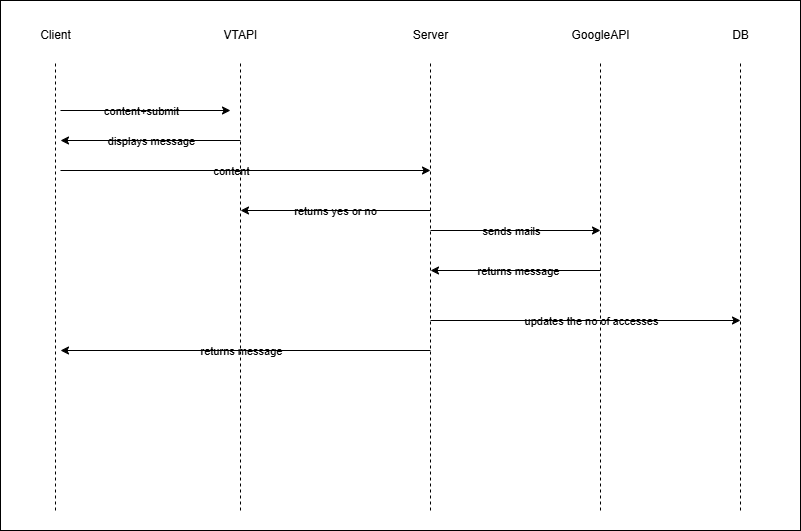

The diagram above was exported from draw.io. Its source (the exported page's mxGraphModel, read from the mxfile embedded in the PNG):
<mxGraphModel dx="1026" dy="340" grid="1" gridSize="10" guides="1" tooltips="1" connect="1" arrows="1" fold="1" page="1" pageScale="1" pageWidth="850" pageHeight="1100" math="0" shadow="0">
  <root>
    <mxCell id="0" />
    <mxCell id="1" parent="0" />
    <mxCell id="2" value="" style="rounded=0;whiteSpace=wrap;html=1;" parent="1" vertex="1">
      <mxGeometry x="220" y="370" width="800" height="530" as="geometry" />
    </mxCell>
    <mxCell id="rKCYXQZajkn75vGEkiJg-18" value="" style="endArrow=none;dashed=1;html=1;fontColor=#000000;strokeColor=#000000;" parent="1" edge="1">
      <mxGeometry width="50" height="50" relative="1" as="geometry">
        <mxPoint x="275" y="880" as="sourcePoint" />
        <mxPoint x="275" y="430" as="targetPoint" />
      </mxGeometry>
    </mxCell>
    <mxCell id="rKCYXQZajkn75vGEkiJg-19" value="Client" style="text;html=1;align=center;verticalAlign=middle;resizable=0;points=[];autosize=1;strokeColor=none;fillColor=none;fontColor=#000000;" parent="1" vertex="1">
      <mxGeometry x="250" y="390" width="50" height="30" as="geometry" />
    </mxCell>
    <mxCell id="rKCYXQZajkn75vGEkiJg-20" value="" style="endArrow=none;dashed=1;html=1;fontColor=#000000;strokeColor=#000000;" parent="1" edge="1">
      <mxGeometry width="50" height="50" relative="1" as="geometry">
        <mxPoint x="460" y="880" as="sourcePoint" />
        <mxPoint x="460" y="430" as="targetPoint" />
      </mxGeometry>
    </mxCell>
    <mxCell id="rKCYXQZajkn75vGEkiJg-21" value="VTAPI" style="text;html=1;align=center;verticalAlign=middle;resizable=0;points=[];autosize=1;strokeColor=none;fillColor=none;fontColor=#000000;" parent="1" vertex="1">
      <mxGeometry x="430" y="390" width="60" height="30" as="geometry" />
    </mxCell>
    <mxCell id="rKCYXQZajkn75vGEkiJg-22" value="" style="endArrow=none;dashed=1;html=1;fontColor=#000000;strokeColor=#000000;" parent="1" edge="1">
      <mxGeometry width="50" height="50" relative="1" as="geometry">
        <mxPoint x="650" y="880" as="sourcePoint" />
        <mxPoint x="650" y="430" as="targetPoint" />
      </mxGeometry>
    </mxCell>
    <mxCell id="rKCYXQZajkn75vGEkiJg-23" value="&lt;font style=&quot;&quot;&gt;Server&lt;/font&gt;" style="text;html=1;align=center;verticalAlign=middle;resizable=0;points=[];autosize=1;strokeColor=none;fillColor=none;fontColor=#000000;" parent="1" vertex="1">
      <mxGeometry x="620" y="390" width="60" height="30" as="geometry" />
    </mxCell>
    <mxCell id="rKCYXQZajkn75vGEkiJg-24" value="" style="endArrow=classic;html=1;rounded=0;fontColor=#000000;strokeColor=#000000;" parent="1" edge="1">
      <mxGeometry width="50" height="50" relative="1" as="geometry">
        <mxPoint x="280" y="480" as="sourcePoint" />
        <mxPoint x="450" y="480" as="targetPoint" />
      </mxGeometry>
    </mxCell>
    <mxCell id="rKCYXQZajkn75vGEkiJg-25" value="content+submit" style="edgeLabel;html=1;align=center;verticalAlign=middle;resizable=0;points=[];fontColor=#000000;labelBackgroundColor=none;" parent="rKCYXQZajkn75vGEkiJg-24" vertex="1" connectable="0">
      <mxGeometry x="-0.472" relative="1" as="geometry">
        <mxPoint x="35" as="offset" />
      </mxGeometry>
    </mxCell>
    <mxCell id="rKCYXQZajkn75vGEkiJg-28" value="" style="endArrow=classic;html=1;rounded=0;fontColor=#000000;strokeColor=#000000;" parent="1" edge="1">
      <mxGeometry width="50" height="50" relative="1" as="geometry">
        <mxPoint x="650" y="580" as="sourcePoint" />
        <mxPoint x="460" y="580" as="targetPoint" />
      </mxGeometry>
    </mxCell>
    <mxCell id="rKCYXQZajkn75vGEkiJg-29" value="returns yes or no" style="edgeLabel;html=1;align=center;verticalAlign=middle;resizable=0;points=[];fontColor=#000000;labelBackgroundColor=none;" parent="rKCYXQZajkn75vGEkiJg-28" vertex="1" connectable="0">
      <mxGeometry x="0.3178" relative="1" as="geometry">
        <mxPoint x="29" as="offset" />
      </mxGeometry>
    </mxCell>
    <mxCell id="rKCYXQZajkn75vGEkiJg-30" value="" style="endArrow=classic;html=1;rounded=0;fontColor=#000000;strokeColor=#000000;" parent="1" edge="1">
      <mxGeometry width="50" height="50" relative="1" as="geometry">
        <mxPoint x="460" y="510" as="sourcePoint" />
        <mxPoint x="280" y="510" as="targetPoint" />
      </mxGeometry>
    </mxCell>
    <mxCell id="rKCYXQZajkn75vGEkiJg-31" value="displays message" style="edgeLabel;html=1;align=center;verticalAlign=middle;resizable=0;points=[];fontColor=#000000;labelBackgroundColor=none;" parent="rKCYXQZajkn75vGEkiJg-30" vertex="1" connectable="0">
      <mxGeometry x="0.3178" relative="1" as="geometry">
        <mxPoint x="29" as="offset" />
      </mxGeometry>
    </mxCell>
    <mxCell id="rKCYXQZajkn75vGEkiJg-32" value="" style="endArrow=none;dashed=1;html=1;fontColor=#000000;strokeColor=#000000;" parent="1" edge="1">
      <mxGeometry width="50" height="50" relative="1" as="geometry">
        <mxPoint x="820" y="880" as="sourcePoint" />
        <mxPoint x="820" y="430" as="targetPoint" />
      </mxGeometry>
    </mxCell>
    <mxCell id="rKCYXQZajkn75vGEkiJg-33" value="&lt;font style=&quot;&quot;&gt;GoogleAPI&lt;/font&gt;" style="text;html=1;align=center;verticalAlign=middle;resizable=0;points=[];autosize=1;strokeColor=none;fillColor=none;fontColor=#000000;" parent="1" vertex="1">
      <mxGeometry x="780" y="390" width="80" height="30" as="geometry" />
    </mxCell>
    <mxCell id="rKCYXQZajkn75vGEkiJg-37" value="" style="endArrow=classic;html=1;rounded=0;fontColor=#000000;strokeColor=#000000;" parent="1" edge="1">
      <mxGeometry width="50" height="50" relative="1" as="geometry">
        <mxPoint x="650" y="600" as="sourcePoint" />
        <mxPoint x="820" y="600" as="targetPoint" />
      </mxGeometry>
    </mxCell>
    <mxCell id="rKCYXQZajkn75vGEkiJg-38" value="sends mails" style="edgeLabel;html=1;align=center;verticalAlign=middle;resizable=0;points=[];fontColor=#000000;labelBackgroundColor=none;" parent="rKCYXQZajkn75vGEkiJg-37" vertex="1" connectable="0">
      <mxGeometry x="-0.472" relative="1" as="geometry">
        <mxPoint x="35" as="offset" />
      </mxGeometry>
    </mxCell>
    <mxCell id="rKCYXQZajkn75vGEkiJg-39" value="" style="endArrow=classic;html=1;rounded=0;fontColor=#000000;strokeColor=#000000;" parent="1" edge="1">
      <mxGeometry width="50" height="50" relative="1" as="geometry">
        <mxPoint x="820" y="640" as="sourcePoint" />
        <mxPoint x="650" y="640" as="targetPoint" />
      </mxGeometry>
    </mxCell>
    <mxCell id="rKCYXQZajkn75vGEkiJg-40" value="returns message" style="edgeLabel;html=1;align=center;verticalAlign=middle;resizable=0;points=[];fontColor=#000000;labelBackgroundColor=none;" parent="rKCYXQZajkn75vGEkiJg-39" vertex="1" connectable="0">
      <mxGeometry x="0.3178" relative="1" as="geometry">
        <mxPoint x="29" as="offset" />
      </mxGeometry>
    </mxCell>
    <mxCell id="rKCYXQZajkn75vGEkiJg-41" value="" style="endArrow=none;dashed=1;html=1;fontColor=#000000;strokeColor=#000000;" parent="1" edge="1">
      <mxGeometry width="50" height="50" relative="1" as="geometry">
        <mxPoint x="960" y="880" as="sourcePoint" />
        <mxPoint x="960" y="430" as="targetPoint" />
      </mxGeometry>
    </mxCell>
    <mxCell id="rKCYXQZajkn75vGEkiJg-42" value="&lt;font style=&quot;&quot;&gt;DB&lt;/font&gt;" style="text;html=1;align=center;verticalAlign=middle;resizable=0;points=[];autosize=1;strokeColor=none;fillColor=none;fontColor=#000000;" parent="1" vertex="1">
      <mxGeometry x="940" y="390" width="40" height="30" as="geometry" />
    </mxCell>
    <mxCell id="rKCYXQZajkn75vGEkiJg-43" value="" style="endArrow=classic;html=1;rounded=0;fontColor=#000000;strokeColor=#000000;" parent="1" edge="1">
      <mxGeometry width="50" height="50" relative="1" as="geometry">
        <mxPoint x="650" y="690" as="sourcePoint" />
        <mxPoint x="960" y="690" as="targetPoint" />
      </mxGeometry>
    </mxCell>
    <mxCell id="rKCYXQZajkn75vGEkiJg-44" value="updates the no of accesses" style="edgeLabel;html=1;align=center;verticalAlign=middle;resizable=0;points=[];fontColor=#000000;labelBackgroundColor=none;" parent="rKCYXQZajkn75vGEkiJg-43" vertex="1" connectable="0">
      <mxGeometry x="-0.472" relative="1" as="geometry">
        <mxPoint x="78" as="offset" />
      </mxGeometry>
    </mxCell>
    <mxCell id="rKCYXQZajkn75vGEkiJg-45" value="" style="endArrow=classic;html=1;rounded=0;fontColor=#000000;strokeColor=#000000;" parent="1" edge="1">
      <mxGeometry width="50" height="50" relative="1" as="geometry">
        <mxPoint x="650" y="720" as="sourcePoint" />
        <mxPoint x="280" y="720" as="targetPoint" />
      </mxGeometry>
    </mxCell>
    <mxCell id="rKCYXQZajkn75vGEkiJg-46" value="returns message" style="edgeLabel;html=1;align=center;verticalAlign=middle;resizable=0;points=[];fontColor=#000000;labelBackgroundColor=none;" parent="rKCYXQZajkn75vGEkiJg-45" vertex="1" connectable="0">
      <mxGeometry x="0.3178" relative="1" as="geometry">
        <mxPoint x="54" as="offset" />
      </mxGeometry>
    </mxCell>
    <mxCell id="3" value="" style="endArrow=classic;html=1;rounded=0;fontColor=#000000;strokeColor=#000000;" edge="1" parent="1">
      <mxGeometry width="50" height="50" relative="1" as="geometry">
        <mxPoint x="280" y="540" as="sourcePoint" />
        <mxPoint x="650" y="540" as="targetPoint" />
      </mxGeometry>
    </mxCell>
    <mxCell id="4" value="content" style="edgeLabel;html=1;align=center;verticalAlign=middle;resizable=0;points=[];fontColor=#000000;labelBackgroundColor=none;" vertex="1" connectable="0" parent="3">
      <mxGeometry x="-0.472" relative="1" as="geometry">
        <mxPoint x="72" as="offset" />
      </mxGeometry>
    </mxCell>
  </root>
</mxGraphModel>